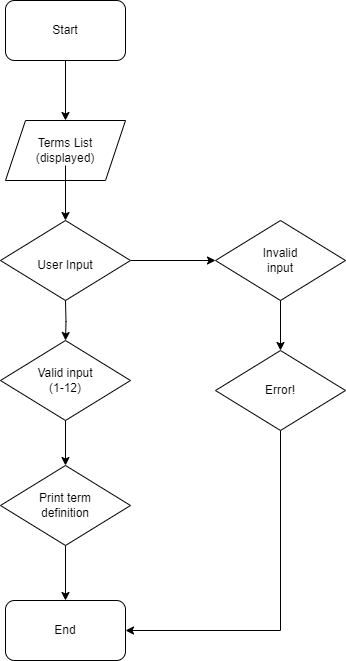

The diagram above was exported from draw.io. Its source (the exported page's mxGraphModel, read from the mxfile embedded in the PNG):
<mxGraphModel dx="1434" dy="738" grid="1" gridSize="10" guides="1" tooltips="1" connect="1" arrows="1" fold="1" page="1" pageScale="1" pageWidth="827" pageHeight="1169" math="0" shadow="0">
  <root>
    <mxCell id="WIyWlLk6GJQsqaUBKTNV-0" />
    <mxCell id="WIyWlLk6GJQsqaUBKTNV-1" parent="WIyWlLk6GJQsqaUBKTNV-0" />
    <mxCell id="Y3nos25HRiF_povliSgK-3" style="edgeStyle=orthogonalEdgeStyle;rounded=0;orthogonalLoop=1;jettySize=auto;html=1;exitX=0.5;exitY=1;exitDx=0;exitDy=0;entryX=0.5;entryY=0;entryDx=0;entryDy=0;" parent="WIyWlLk6GJQsqaUBKTNV-1" source="Y3nos25HRiF_povliSgK-0" target="Y3nos25HRiF_povliSgK-2" edge="1">
      <mxGeometry relative="1" as="geometry" />
    </mxCell>
    <mxCell id="Y3nos25HRiF_povliSgK-0" value="" style="rounded=1;whiteSpace=wrap;html=1;" parent="WIyWlLk6GJQsqaUBKTNV-1" vertex="1">
      <mxGeometry x="340" y="40" width="120" height="60" as="geometry" />
    </mxCell>
    <mxCell id="Y3nos25HRiF_povliSgK-1" value="Start" style="text;strokeColor=none;align=center;fillColor=none;html=1;verticalAlign=middle;whiteSpace=wrap;rounded=0;" parent="WIyWlLk6GJQsqaUBKTNV-1" vertex="1">
      <mxGeometry x="370" y="55" width="60" height="30" as="geometry" />
    </mxCell>
    <mxCell id="Y3nos25HRiF_povliSgK-2" value="" style="shape=parallelogram;perimeter=parallelogramPerimeter;whiteSpace=wrap;html=1;fixedSize=1;" parent="WIyWlLk6GJQsqaUBKTNV-1" vertex="1">
      <mxGeometry x="340" y="160" width="120" height="60" as="geometry" />
    </mxCell>
    <mxCell id="Y3nos25HRiF_povliSgK-6" value="" style="edgeStyle=orthogonalEdgeStyle;rounded=0;orthogonalLoop=1;jettySize=auto;html=1;" parent="WIyWlLk6GJQsqaUBKTNV-1" source="Y3nos25HRiF_povliSgK-4" target="Y3nos25HRiF_povliSgK-5" edge="1">
      <mxGeometry relative="1" as="geometry" />
    </mxCell>
    <mxCell id="Y3nos25HRiF_povliSgK-4" value="Terms List&lt;div&gt;(displayed)&lt;/div&gt;" style="text;strokeColor=none;align=center;fillColor=none;html=1;verticalAlign=middle;whiteSpace=wrap;rounded=0;" parent="WIyWlLk6GJQsqaUBKTNV-1" vertex="1">
      <mxGeometry x="370" y="175" width="60" height="30" as="geometry" />
    </mxCell>
    <mxCell id="Y3nos25HRiF_povliSgK-40" style="edgeStyle=orthogonalEdgeStyle;rounded=0;orthogonalLoop=1;jettySize=auto;html=1;exitX=1;exitY=0.5;exitDx=0;exitDy=0;entryX=0;entryY=0.5;entryDx=0;entryDy=0;" parent="WIyWlLk6GJQsqaUBKTNV-1" source="Y3nos25HRiF_povliSgK-5" target="Y3nos25HRiF_povliSgK-30" edge="1">
      <mxGeometry relative="1" as="geometry" />
    </mxCell>
    <mxCell id="Y3nos25HRiF_povliSgK-5" value="" style="rhombus;whiteSpace=wrap;html=1;" parent="WIyWlLk6GJQsqaUBKTNV-1" vertex="1">
      <mxGeometry x="335" y="260" width="130" height="80" as="geometry" />
    </mxCell>
    <mxCell id="Y3nos25HRiF_povliSgK-34" style="edgeStyle=orthogonalEdgeStyle;rounded=0;orthogonalLoop=1;jettySize=auto;html=1;entryX=0.5;entryY=0;entryDx=0;entryDy=0;" parent="WIyWlLk6GJQsqaUBKTNV-1" target="Y3nos25HRiF_povliSgK-29" edge="1">
      <mxGeometry relative="1" as="geometry">
        <mxPoint x="400" y="340" as="sourcePoint" />
      </mxGeometry>
    </mxCell>
    <mxCell id="Y3nos25HRiF_povliSgK-7" value="User Input" style="text;strokeColor=none;align=center;fillColor=none;html=1;verticalAlign=middle;whiteSpace=wrap;rounded=0;" parent="WIyWlLk6GJQsqaUBKTNV-1" vertex="1">
      <mxGeometry x="370" y="290" width="60" height="30" as="geometry" />
    </mxCell>
    <mxCell id="Y3nos25HRiF_povliSgK-35" style="edgeStyle=orthogonalEdgeStyle;rounded=0;orthogonalLoop=1;jettySize=auto;html=1;entryX=0.5;entryY=0;entryDx=0;entryDy=0;" parent="WIyWlLk6GJQsqaUBKTNV-1" source="Y3nos25HRiF_povliSgK-29" target="Y3nos25HRiF_povliSgK-33" edge="1">
      <mxGeometry relative="1" as="geometry" />
    </mxCell>
    <mxCell id="Y3nos25HRiF_povliSgK-29" value="" style="rhombus;whiteSpace=wrap;html=1;" parent="WIyWlLk6GJQsqaUBKTNV-1" vertex="1">
      <mxGeometry x="335" y="380" width="130" height="80" as="geometry" />
    </mxCell>
    <mxCell id="Y3nos25HRiF_povliSgK-39" style="edgeStyle=orthogonalEdgeStyle;rounded=0;orthogonalLoop=1;jettySize=auto;html=1;entryX=1;entryY=0.5;entryDx=0;entryDy=0;" parent="WIyWlLk6GJQsqaUBKTNV-1" target="Y3nos25HRiF_povliSgK-31" edge="1">
      <mxGeometry relative="1" as="geometry">
        <mxPoint x="615" y="690" as="targetPoint" />
        <mxPoint x="620" y="450" as="sourcePoint" />
        <Array as="points">
          <mxPoint x="615" y="670" />
        </Array>
      </mxGeometry>
    </mxCell>
    <mxCell id="Y3nos25HRiF_povliSgK-42" style="edgeStyle=orthogonalEdgeStyle;rounded=0;orthogonalLoop=1;jettySize=auto;html=1;exitX=0.5;exitY=1;exitDx=0;exitDy=0;entryX=0.5;entryY=0;entryDx=0;entryDy=0;" parent="WIyWlLk6GJQsqaUBKTNV-1" source="Y3nos25HRiF_povliSgK-30" target="Y3nos25HRiF_povliSgK-41" edge="1">
      <mxGeometry relative="1" as="geometry" />
    </mxCell>
    <mxCell id="Y3nos25HRiF_povliSgK-30" value="" style="rhombus;whiteSpace=wrap;html=1;" parent="WIyWlLk6GJQsqaUBKTNV-1" vertex="1">
      <mxGeometry x="550" y="260" width="130" height="80" as="geometry" />
    </mxCell>
    <mxCell id="Y3nos25HRiF_povliSgK-31" value="" style="rounded=1;whiteSpace=wrap;html=1;" parent="WIyWlLk6GJQsqaUBKTNV-1" vertex="1">
      <mxGeometry x="340" y="640" width="120" height="60" as="geometry" />
    </mxCell>
    <mxCell id="Y3nos25HRiF_povliSgK-36" style="edgeStyle=orthogonalEdgeStyle;rounded=0;orthogonalLoop=1;jettySize=auto;html=1;exitX=0.5;exitY=1;exitDx=0;exitDy=0;" parent="WIyWlLk6GJQsqaUBKTNV-1" source="Y3nos25HRiF_povliSgK-33" target="Y3nos25HRiF_povliSgK-31" edge="1">
      <mxGeometry relative="1" as="geometry" />
    </mxCell>
    <mxCell id="Y3nos25HRiF_povliSgK-33" value="" style="rhombus;whiteSpace=wrap;html=1;" parent="WIyWlLk6GJQsqaUBKTNV-1" vertex="1">
      <mxGeometry x="335" y="505" width="130" height="80" as="geometry" />
    </mxCell>
    <mxCell id="Y3nos25HRiF_povliSgK-37" value="Valid input&lt;div&gt;(1-12)&lt;/div&gt;" style="text;strokeColor=none;align=center;fillColor=none;html=1;verticalAlign=middle;whiteSpace=wrap;rounded=0;" parent="WIyWlLk6GJQsqaUBKTNV-1" vertex="1">
      <mxGeometry x="370" y="405" width="60" height="30" as="geometry" />
    </mxCell>
    <mxCell id="Y3nos25HRiF_povliSgK-38" value="Print term definition" style="text;strokeColor=none;align=center;fillColor=none;html=1;verticalAlign=middle;whiteSpace=wrap;rounded=0;" parent="WIyWlLk6GJQsqaUBKTNV-1" vertex="1">
      <mxGeometry x="370" y="530" width="60" height="30" as="geometry" />
    </mxCell>
    <mxCell id="Y3nos25HRiF_povliSgK-41" value="" style="rhombus;whiteSpace=wrap;html=1;" parent="WIyWlLk6GJQsqaUBKTNV-1" vertex="1">
      <mxGeometry x="550" y="390" width="130" height="80" as="geometry" />
    </mxCell>
    <mxCell id="Y3nos25HRiF_povliSgK-43" value="Invalid input" style="text;strokeColor=none;align=center;fillColor=none;html=1;verticalAlign=middle;whiteSpace=wrap;rounded=0;" parent="WIyWlLk6GJQsqaUBKTNV-1" vertex="1">
      <mxGeometry x="585" y="285" width="60" height="30" as="geometry" />
    </mxCell>
    <mxCell id="Y3nos25HRiF_povliSgK-44" value="Error!" style="text;strokeColor=none;align=center;fillColor=none;html=1;verticalAlign=middle;whiteSpace=wrap;rounded=0;" parent="WIyWlLk6GJQsqaUBKTNV-1" vertex="1">
      <mxGeometry x="585" y="415" width="60" height="30" as="geometry" />
    </mxCell>
    <mxCell id="Y3nos25HRiF_povliSgK-45" value="End" style="text;strokeColor=none;align=center;fillColor=none;html=1;verticalAlign=middle;whiteSpace=wrap;rounded=0;" parent="WIyWlLk6GJQsqaUBKTNV-1" vertex="1">
      <mxGeometry x="370" y="655" width="60" height="30" as="geometry" />
    </mxCell>
  </root>
</mxGraphModel>